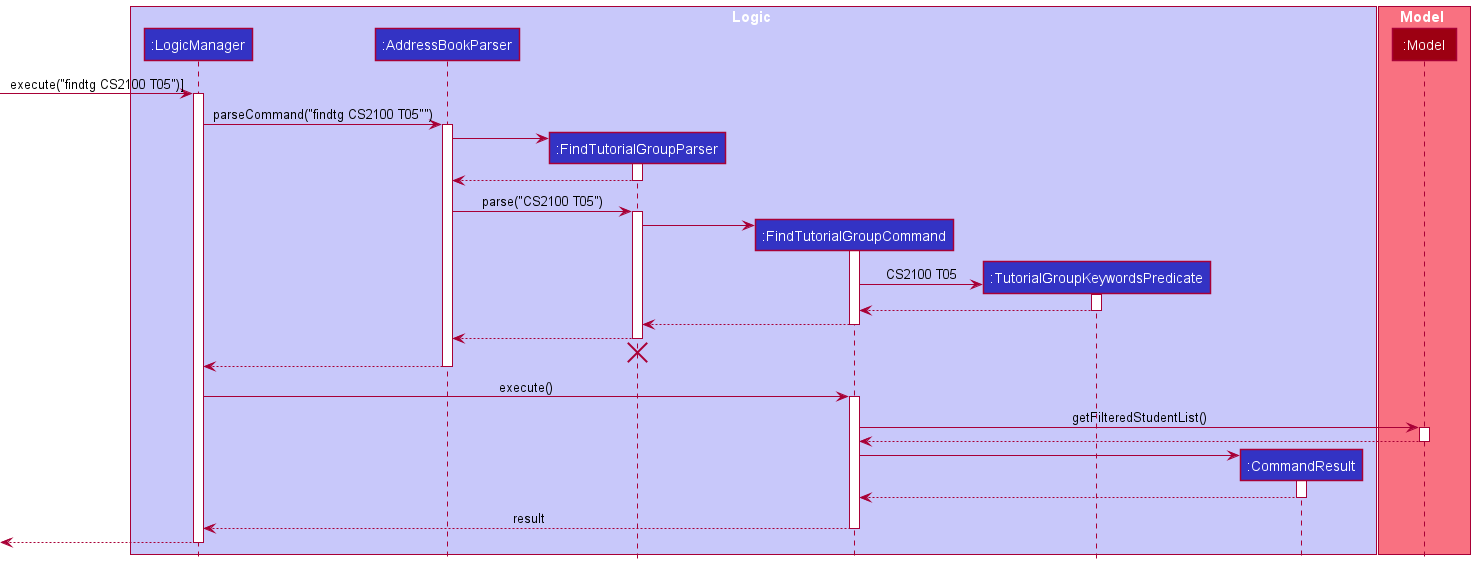

The diagram above was rendered by PlantUML. Its source (embedded in the PNG):
@startuml
!include style.puml

box Logic LOGIC_COLOR_T1
participant ":LogicManager" as LogicManager LOGIC_COLOR
participant ":AddressBookParser" as AddressBookParser LOGIC_COLOR
participant ":FindTutorialGroupParser" as FindTutorialGroupParser LOGIC_COLOR
participant ":FindTutorialGroupCommand" as FindTutorialGroupCommand LOGIC_COLOR
participant ":TutorialGroupKeywordsPredicate" as TutorialGroupKeywordsPredicate LOGIC_COLOR
participant ":CommandResult" as CommandResult LOGIC_COLOR
end box

box Model MODEL_COLOR_T1
participant ":Model" as Model MODEL_COLOR
end box

[-> LogicManager: execute("findtg CS2100 T05")]
activate LogicManager

LogicManager -> AddressBookParser : parseCommand("findtg CS2100 T05"")
activate AddressBookParser

create FindTutorialGroupParser
AddressBookParser -> FindTutorialGroupParser
activate FindTutorialGroupParser

FindTutorialGroupParser --> AddressBookParser
deactivate FindTutorialGroupParser

AddressBookParser -> FindTutorialGroupParser : parse("CS2100 T05")
activate FindTutorialGroupParser

create FindTutorialGroupCommand
FindTutorialGroupParser -> FindTutorialGroupCommand :
activate FindTutorialGroupCommand

create TutorialGroupKeywordsPredicate
FindTutorialGroupCommand -> TutorialGroupKeywordsPredicate : CS2100 T05
activate TutorialGroupKeywordsPredicate

TutorialGroupKeywordsPredicate --> FindTutorialGroupCommand :
deactivate TutorialGroupKeywordsPredicate

FindTutorialGroupCommand --> FindTutorialGroupParser :
deactivate FindTutorialGroupCommand

FindTutorialGroupParser --> AddressBookParser :
deactivate FindTutorialGroupParser
FindTutorialGroupParser -[hidden]-> AddressBookParser
destroy FindTutorialGroupParser

AddressBookParser --> LogicManager :
deactivate AddressBookParser

LogicManager -> FindTutorialGroupCommand : execute()
activate FindTutorialGroupCommand

FindTutorialGroupCommand -> Model : getFilteredStudentList()
activate Model

Model --> FindTutorialGroupCommand
deactivate Model



create CommandResult
FindTutorialGroupCommand -> CommandResult
activate CommandResult

CommandResult --> FindTutorialGroupCommand
deactivate CommandResult

FindTutorialGroupCommand --> LogicManager : result
deactivate FindTutorialGroupCommand

[<--LogicManager
deactivate LogicManager
@enduml